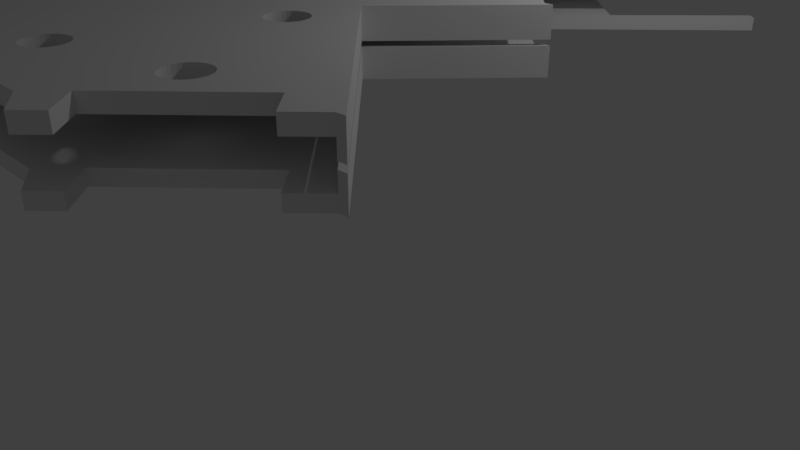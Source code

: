 # Source: final.blend  (saved by Blender 2.78.0; exported with 4.5.12 LTS)
import bpy
from mathutils import Matrix  # noqa: F401  (used for matrix-valued properties, if any)

bpy.ops.wm.read_factory_settings(use_empty=True)
scene = bpy.context.scene
scene.name = 'Scene'

# ---- collections
col_collection_1 = bpy.data.collections.new('Collection 1'); scene.collection.children.link(col_collection_1)

# ---- world
world_world = bpy.data.worlds.new('World'); scene.world = world_world
world_world.color = (0.05088, 0.05088, 0.05088)
world_world.use_sun_shadow = False
world_world.sun_shadow_jitter_overblur = 0.0
world_world.cycles.sampling_method = 'MANUAL'

# ---- cameras
cam_camera = bpy.data.cameras.new('Camera')
cam_camera.clip_end = 100.0
cam_camera.lens = 35.0
cam_camera.sensor_width = 32.0
cam_camera.sensor_height = 18.0
cam_camera.ortho_scale = 7.314
cam_camera.dof.focus_distance = 0.0
cam_camera.dof.aperture_fstop = 128.0

# ---- lights
light_lamp = bpy.data.lights.new('Lamp', 'POINT')
light_lamp.transmission_factor = 0.0
light_lamp.cutoff_distance = 30.0
light_lamp.energy = 100.0
light_lamp.shadow_buffer_clip_start = 1.001
light_lamp.shadow_soft_size = 0.1
light_lamp.shadow_maximum_resolution = 0.006
light_lamp.use_absolute_resolution = True

# ---- meshes
me_cube_001 = bpy.data.meshes.new('Cube.001')
me_cube_001.from_pydata([(3.037, -2.576, -0.5816), (-3.435, 5.438, -0.5816), (-3.063, 5.711, -0.5816), (1.069, 5.727, -0.5816), (2.528, 4.325, -0.5816), (0.5883, 2.369, -0.5816), (1.94, 0.9859, -0.5816), (0.6996, -0.4134, -0.5816), (-4.23, 4.627, -0.5816), (-4.516, 4.357, -0.5816), (-4.516, 3.736, -0.5816), (-1.931, 3.736, -0.5816), (-1.931, -1.722, -0.5816), (-4.536, -1.722, -0.5816), (-4.536, -2.522, -0.5816), (-3.136, -4.022, -0.5816), (1.164, -3.922, -0.5816), (1.514, -4.129, -0.5816), (-0.6122, 5.742, -0.5816), (-3.063, 5.317, -0.5816), (-0.6122, 5.347, -0.5816), (-4.086, 5.468, -0.5872), (-4.272, 5.278, -0.5872), (-4.346, 4.856, -0.594), (-3.665, 5.55, -0.594), (2.479, -2.57, -0.5816), (2.764, -2.854, -0.5816), (1.765, -3.285, -0.5816), (1.426, -3.623, -0.5816), (1.721, -3.918, -0.5816), (2.431, 4.419, -0.5816), (1.166, 5.633, -0.5816), (1.256, 3.194, -0.5816), (-0.008613, 4.409, -0.5816), (-4.516, 3.736, -0.7317), (-1.931, 3.736, -0.7317), (-4.516, 4.357, -0.7317), (-4.23, 4.627, -0.7317), (-3.063, 5.711, -0.7317), (-3.435, 5.438, -0.7317), (1.166, 5.633, -0.7317), (1.069, 5.727, -0.7317), (0.5884, 2.369, -0.7317), (2.528, 4.325, -0.7317), (1.94, 0.9858, -0.7317), (0.6997, -0.4134, -0.7317), (3.037, -2.576, -0.7317), (-1.931, -1.722, -0.7317), (-4.536, -1.722, -0.7317), (-4.536, -2.522, -0.7317), (-3.136, -4.022, -0.7317), (1.164, -3.922, -0.7317), (1.514, -4.129, -0.7317), (1.721, -3.918, -0.7317), (-0.6122, 5.742, -0.7317), (-0.6122, 5.347, -0.7317), (-3.063, 5.317, -0.7317), (-4.086, 5.468, -0.7373), (-4.272, 5.278, -0.7373), (-4.346, 4.856, -0.7441), (-3.665, 5.55, -0.7441), (2.764, -2.854, -0.7317), (2.479, -2.57, -0.7317), (1.765, -3.285, -0.7317), (1.426, -3.623, -0.7317), (2.431, 4.419, -0.7317), (1.256, 3.194, -0.7317), (-0.008589, 4.409, -0.7317), (-3.643, 4.913, -0.7358), (-3.643, 4.913, -0.5857), (-3.783, 5.174, -0.7364), (-3.783, 5.174, -0.5863), (-3.816, 5.171, -0.7365), (-3.816, 5.171, -0.5864), (-3.847, 5.162, -0.7365), (-3.847, 5.162, -0.5864), (-3.938, 4.942, -0.588), (-3.938, 4.942, -0.7354), (-3.923, 4.913, -0.5882), (-3.923, 4.913, -0.7352), (-3.948, 4.973, -0.5877), (-3.948, 4.973, -0.7357), (-3.902, 4.887, -0.5884), (-3.902, 4.887, -0.7351), (-3.816, 4.841, -0.588), (-3.816, 4.841, -0.735), (-3.783, 4.838, -0.5877), (-3.783, 4.838, -0.7351), (-3.847, 4.851, -0.5882), (-3.847, 4.851, -0.735), (-3.618, 5.039, -0.736), (-3.618, 5.039, -0.5859), (-3.689, 5.146, -0.7362), (-3.689, 5.146, -0.5861), (-3.615, 5.006, -0.7359), (-3.615, 5.006, -0.5858), (-3.627, 5.071, -0.736), (-3.627, 5.071, -0.5859), (-3.75, 4.841, -0.5872), (-3.75, 4.841, -0.7352), (-3.902, 5.125, -0.7365), (-3.902, 5.125, -0.5864), (-3.876, 5.146, -0.7365), (-3.876, 5.146, -0.5864), (-3.923, 5.1, -0.7365), (-3.923, 5.1, -0.5864), (-3.618, 4.973, -0.7359), (-3.618, 4.973, -0.5858), (-3.689, 4.866, -0.5862), (-3.689, 4.866, -0.7356), (-3.664, 4.887, -0.7358), (-3.664, 4.887, -0.5857), (-3.627, 4.942, -0.7359), (-3.627, 4.942, -0.5858), (-3.951, 5.006, -0.5873), (-3.951, 5.006, -0.736), (-3.876, 4.866, -0.5884), (-3.876, 4.866, -0.735), (-3.948, 5.039, -0.5868), (-3.948, 5.039, -0.7363), (-3.664, 5.125, -0.7362), (-3.664, 5.125, -0.5861), (-3.718, 4.851, -0.5867), (-3.718, 4.851, -0.7354), (-3.643, 5.1, -0.7361), (-3.643, 5.1, -0.586), (-3.938, 5.071, -0.7365), (-3.938, 5.071, -0.5864), (-3.718, 5.162, -0.7363), (-3.718, 5.162, -0.5862), (-3.75, 5.171, -0.7364), (-3.75, 5.171, -0.5863), (3.037, -2.576, 0.0), (-3.435, 5.438, 0.0), (-3.063, 5.711, 0.0), (1.069, 5.727, 0.0), (2.528, 4.325, 0.0), (0.5883, 2.369, 0.0), (1.94, 0.9859, 0.0), (0.6996, -0.4134, 0.0), (-4.23, 4.627, 0.0), (-4.516, 4.357, 0.0), (-4.516, 3.557, 0.0), (-4.056, 3.557, 0.0), (-4.056, -1.722, 0.0), (-4.536, -1.722, 0.0), (-4.536, -2.522, 0.0), (-3.136, -4.022, 0.0), (1.164, -3.922, 0.0), (1.514, -4.129, 0.0), (-0.6122, 5.742, 0.0), (-3.063, 5.317, 0.0), (-0.6122, 5.347, 0.0), (-4.516, 3.557, -0.172), (-4.056, 3.557, -0.172), (-4.516, 4.357, -0.172), (-4.23, 4.627, -0.172), (-3.435, 5.438, -0.172), (-3.063, 5.711, -0.172), (2.528, 4.325, -0.172), (1.069, 5.727, -0.172), (0.5883, 2.369, -0.172), (1.94, 0.9859, -0.172), (0.6996, -0.4134, -0.172), (3.037, -2.576, -0.172), (-4.056, -1.722, -0.172), (-4.536, -1.722, -0.172), (-4.536, -2.522, -0.172), (-3.136, -4.022, -0.172), (1.164, -3.922, -0.172), (1.514, -4.129, -0.172), (-0.6122, 5.742, -0.172), (-0.6122, 5.347, -0.172), (-3.063, 5.317, -0.172), (-4.086, 5.468, -0.005586), (-4.272, 5.278, -0.005586), (-4.086, 5.468, -0.1664), (-4.272, 5.278, -0.1664), (-4.346, 4.856, -0.1596), (-3.665, 5.55, -0.1596), (-4.346, 4.856, -0.01239), (-3.665, 5.55, -0.01239), (1.595, -2.566, 3.725e-08), (1.595, -2.566, -0.172), (1.638, -2.579, 3.725e-08), (1.638, -2.579, -0.172), (2.479, -2.57, 1.192e-07), (2.479, -2.57, -0.172), (2.764, -2.854, 0.0), (2.764, -2.854, -0.172), (1.765, -3.285, 1.192e-07), (1.674, -3.375, -0.172), (1.426, -3.623, 1.192e-07), (1.426, -3.623, -0.172), (1.678, -2.6, 3.725e-08), (1.678, -2.6, -0.172), (1.741, -2.663, 3.725e-08), (1.741, -2.663, -0.172), (1.712, -2.628, 3.725e-08), (1.712, -2.628, -0.172), (1.762, -2.702, 3.725e-08), (1.762, -2.702, -0.172), (1.775, -2.745, 3.725e-08), (1.775, -2.745, -0.172), (1.775, -2.834, 3.725e-08), (1.775, -2.834, -0.172), (1.779, -2.79, 3.725e-08), (1.779, -2.79, -0.172), (1.762, -2.877, 3.725e-08), (1.762, -2.877, -0.172), (1.741, -2.917, 3.725e-08), (1.741, -2.917, -0.172), (1.712, -2.951, 3.725e-08), (1.712, -2.951, -0.172), (1.678, -2.98, 3.725e-08), (1.678, -2.98, -0.172), (1.721, -3.918, 0.0), (1.721, -3.918, -0.172), (1.638, -3.001, 3.725e-08), (1.638, -3.001, -0.172), (1.551, -2.561, 3.725e-08), (1.551, -2.561, -0.172), (1.506, -2.566, 3.725e-08), (1.506, -2.566, -0.172), (1.424, -2.6, 3.725e-08), (1.424, -2.6, -0.172), (1.463, -2.579, 3.725e-08), (1.463, -2.579, -0.172), (1.389, -2.628, 3.725e-08), (1.389, -2.628, -0.172), (1.34, -2.702, 3.725e-08), (1.34, -2.702, -0.172), (1.327, -2.745, 3.725e-08), (1.327, -2.745, -0.172), (1.361, -2.663, 3.725e-08), (1.361, -2.663, -0.172), (1.389, -2.951, 3.725e-08), (1.389, -2.951, -0.172), (1.424, -2.98, 3.725e-08), (1.424, -2.98, -0.172), (1.34, -2.877, 3.725e-08), (1.34, -2.877, -0.172), (1.361, -2.917, 3.725e-08), (1.361, -2.917, -0.172), (1.463, -3.001, 3.725e-08), (1.463, -3.001, -0.172), (1.506, -3.014, 3.725e-08), (1.506, -3.014, -0.172), (1.595, -3.014, 3.725e-08), (1.595, -3.014, -0.172), (1.551, -3.018, 3.725e-08), (1.551, -3.018, -0.172), (0.6562, -1.417, -0.172), (0.6562, -1.417, 3.725e-08), (0.6116, -1.413, -0.172), (0.6116, -1.413, 3.725e-08), (1.322, -2.79, 3.725e-08), (1.322, -2.79, -0.172), (1.327, -2.834, 3.725e-08), (1.327, -2.834, -0.172), (0.059, -2.976, -0.172), (0.059, -2.976, 1.49e-08), (0.01615, -2.963, -0.172), (0.01615, -2.963, 1.49e-08), (0.09849, -2.997, -0.172), (0.09849, -2.997, 1.49e-08), (0.1331, -3.026, -0.172), (0.1331, -3.026, 1.49e-08), (0.1615, -3.06, -0.172), (0.1615, -3.06, 1.49e-08), (0.1956, -3.143, -0.172), (0.1956, -3.143, 1.49e-08), (0.1826, -3.1, -0.172), (0.1826, -3.1, 1.49e-08), (0.2, -3.187, -0.172), (0.2, -3.187, 1.49e-08), (0.1956, -3.232, -0.172), (0.1956, -3.232, 1.49e-08), (0.1826, -3.275, -0.172), (0.1826, -3.275, 1.49e-08), (0.1615, -3.314, -0.172), (0.1615, -3.314, 1.49e-08), (0.09849, -3.377, -0.172), (0.09849, -3.377, 1.49e-08), (0.059, -3.398, -0.172), (0.059, -3.398, 1.49e-08), (0.1331, -3.349, -0.172), (0.1331, -3.349, 1.49e-08), (-0.02841, -2.959, -0.172), (-0.02841, -2.959, 1.49e-08), (-0.07298, -2.963, -0.172), (-0.07298, -2.963, 1.49e-08), (-0.1553, -2.997, -0.172), (-0.1553, -2.997, 1.49e-08), (-0.1158, -2.976, -0.172), (-0.1158, -2.976, 1.49e-08), (-0.1899, -3.026, -0.172), (-0.1899, -3.026, 1.49e-08), (-0.2183, -3.06, -0.172), (-0.2183, -3.06, 1.49e-08), (-0.2525, -3.143, -0.172), (-0.2525, -3.143, 1.49e-08), (-0.2395, -3.1, -0.172), (-0.2395, -3.1, 1.49e-08), (-0.2395, -3.275, -0.172), (-0.2395, -3.275, 1.49e-08), (-0.2183, -3.314, -0.172), (-0.2183, -3.314, 1.49e-08), (-0.1899, -3.349, -0.172), (-0.1899, -3.349, 1.49e-08), (-0.1553, -3.377, 1.49e-08), (-0.1553, -3.377, -0.172), (-0.07298, -3.411, 1.49e-08), (-0.07298, -3.411, -0.172), (-0.1158, -3.398, 1.49e-08), (-0.1158, -3.398, -0.172), (-0.02841, -3.416, -0.172), (-0.02841, -3.416, 1.49e-08), (0.01615, -3.411, -0.172), (0.01615, -3.411, 1.49e-08), (-0.2525, -3.232, -0.172), (-0.2525, -3.232, 1.49e-08), (-0.2568, -3.187, -0.172), (-0.2568, -3.187, 1.49e-08), (-1.589, -3.176, 1.49e-08), (-1.589, -3.176, -0.172), (-1.593, -3.132, 1.49e-08), (-1.593, -3.132, -0.172), (-1.593, -3.221, 1.49e-08), (-1.59, -3.185, -0.172), (-1.593, -3.221, -0.172), (-1.606, -3.089, 1.49e-08), (-1.606, -3.089, -0.172), (-1.606, -3.264, 1.49e-08), (-1.606, -3.264, -0.172), (-1.627, -3.049, 1.49e-08), (-1.627, -3.049, -0.172), (-1.627, -3.303, 1.49e-08), (-1.627, -3.303, -0.172), (-1.656, -3.015, 1.49e-08), (-1.656, -3.015, -0.172), (-1.69, -2.986, 1.49e-08), (-1.69, -2.986, -0.172), (-1.656, -3.338, 1.49e-08), (-1.656, -3.338, -0.172), (-1.69, -3.366, 1.49e-08), (-1.69, -3.366, -0.172), (-1.73, -3.387, 1.49e-08), (-1.73, -3.387, -0.172), (-1.73, -2.965, 1.49e-08), (-1.73, -2.965, -0.172), (-1.773, -2.952, 1.49e-08), (-1.773, -2.952, -0.172), (-1.773, -3.4, 1.49e-08), (-1.773, -3.4, -0.172), (-1.862, -2.952, 1.49e-08), (-1.862, -2.952, -0.172), (-1.817, -2.948, 1.49e-08), (-1.817, -2.948, -0.172), (-1.905, -2.965, 1.49e-08), (-1.905, -2.965, -0.172), (-1.979, -3.015, 1.49e-08), (-1.979, -3.015, -0.172), (-1.944, -2.986, 1.49e-08), (-1.944, -2.986, -0.172), (-2.007, -3.049, 1.49e-08), (-2.007, -3.049, -0.172), (-2.028, -3.089, 1.49e-08), (-2.028, -3.089, -0.172), (-2.041, -3.221, 1.49e-08), (-2.041, -3.221, -0.172), (-2.028, -3.264, 1.49e-08), (-2.028, -3.264, -0.172), (-2.041, -3.132, 1.49e-08), (-2.041, -3.132, -0.172), (-2.007, -3.303, 1.49e-08), (-2.007, -3.303, -0.172), (-1.979, -3.338, 1.49e-08), (-1.979, -3.338, -0.172), (-1.944, -3.366, 1.49e-08), (-1.944, -3.366, -0.172), (-1.905, -3.387, 1.49e-08), (-1.905, -3.387, -0.172), (-1.862, -3.4, 1.49e-08), (-1.862, -3.4, -0.172), (-1.817, -3.405, 1.49e-08), (-1.817, -3.405, -0.172), (-2.046, -3.176, 1.49e-08), (-2.046, -3.176, -0.172), (-3.15, -2.889, 1.49e-08), (-3.15, -2.889, -0.172), (-3.163, -2.757, 1.49e-08), (-3.163, -2.757, -0.172), (-3.146, -2.845, 1.49e-08), (-3.146, -2.845, -0.172), (-3.15, -2.8, 1.49e-08), (-3.15, -2.8, -0.172), (-3.163, -2.932, 1.49e-08), (-3.163, -2.932, -0.172), (-3.184, -2.718, 1.49e-08), (-3.184, -2.718, -0.172), (-3.184, -2.972, 1.49e-08), (-3.184, -2.972, -0.172), (-3.213, -3.006, 1.49e-08), (-3.213, -3.006, -0.172), (-3.247, -3.035, 1.49e-08), (-3.247, -3.035, -0.172), (-3.247, -2.655, 1.49e-08), (-3.247, -2.655, -0.172), (-3.213, -2.683, 1.49e-08), (-3.213, -2.683, -0.172), (-3.287, -3.056, 1.49e-08), (-3.287, -3.056, -0.172), (-3.287, -2.634, 1.49e-08), (-3.287, -2.634, -0.172), (-3.33, -2.621, 1.49e-08), (-3.33, -2.621, -0.172), (-3.33, -3.069, 1.49e-08), (-3.33, -3.069, -0.172), (-3.374, -2.616, 1.49e-08), (-3.374, -2.616, -0.172), (-3.419, -2.621, 1.49e-08), (-3.419, -2.621, -0.172), (-3.501, -2.655, 1.49e-08), (-3.501, -2.655, -0.172), (-3.462, -2.634, 1.49e-08), (-3.462, -2.634, -0.172), (-3.585, -2.757, 1.49e-08), (-3.585, -2.757, -0.172), (-3.564, -2.718, 1.49e-08), (-3.564, -2.718, -0.172), (-3.536, -2.683, 1.49e-08), (-3.536, -2.683, -0.172), (-3.598, -2.8, 1.49e-08), (-3.598, -2.8, -0.172), (-3.598, -2.889, -0.172), (-3.598, -2.889, 1.49e-08), (-3.585, -2.932, -0.172), (-3.585, -2.932, 1.49e-08), (-3.603, -2.845, 1.49e-08), (-3.603, -2.845, -0.172), (-3.564, -2.972, -0.172), (-3.564, -2.972, 1.49e-08), (-3.462, -3.056, 1.49e-08), (-3.462, -3.056, -0.172), (-3.501, -3.035, 1.49e-08), (-3.501, -3.035, -0.172), (-3.536, -3.006, 1.49e-08), (-3.536, -3.006, -0.172), (-3.374, -3.073, 1.49e-08), (-3.374, -3.073, -0.172), (-3.419, -3.069, 1.49e-08), (-3.419, -3.069, -0.172), (0.825, 0.9974, 1.49e-08), (0.825, 0.9974, -0.172), (0.825, 1.087, 1.49e-08), (0.825, 1.087, -0.172), (0.812, 1.129, 1.49e-08), (0.812, 1.129, -0.172), (0.8294, 1.042, 1.49e-08), (0.8294, 1.042, -0.172), (0.812, 0.9546, 1.49e-08), (0.812, 0.9546, -0.172), (0.7909, 0.9151, 1.49e-08), (0.7909, 0.9151, -0.172), (0.7625, 0.8805, 1.49e-08), (0.7625, 0.8805, -0.172), (0.8177, -1.027, 3.725e-08), (0.8177, -1.027, -0.172), (0.8461, -1.062, 3.725e-08), (0.8461, -1.062, -0.172), (0.7831, -0.9986, 3.725e-08), (0.7831, -0.9986, -0.172), (0.8672, -1.101, 3.725e-08), (0.8672, -1.101, -0.172), (0.8802, -1.144, 3.725e-08), (0.8802, -1.144, -0.172), (0.8846, -1.189, 3.725e-08), (0.8846, -1.189, -0.172), (0.8802, -1.233, 3.725e-08), (0.8802, -1.233, -0.172), (0.8461, -1.315, 3.725e-08), (0.8461, -1.315, -0.172), (0.8672, -1.276, 3.725e-08), (0.8672, -1.276, -0.172), (0.8177, -1.35, -0.172), (0.8177, -1.35, 3.725e-08), (0.7831, -1.378, -0.172), (0.7831, -1.378, 3.725e-08), (0.6884, 0.8309, 1.49e-08), (0.6884, 0.8309, -0.172), (0.7279, 0.852, 1.49e-08), (0.7279, 0.852, -0.172), (0.5564, 0.8179, -0.172), (0.5564, 0.8179, -4.47e-08), (0.6456, 0.8179, -0.172), (0.6456, 0.8179, -4.47e-08), (0.601, 0.8136, -0.172), (0.601, 0.8136, -4.47e-08), (0.6116, -0.9645, -0.172), (0.6116, -0.9645, 3.725e-08), (0.6562, -0.9601, -0.172), (0.6562, -0.9601, 3.725e-08), (0.7008, -0.9645, -0.172), (0.7008, -0.9645, 3.725e-08), (0.5293, -0.9986, -0.172), (0.5293, -0.9986, 3.725e-08), (0.5688, -0.9775, -0.172), (0.5688, -0.9775, 3.725e-08), (0.7436, -0.9775, -0.172), (0.7436, -0.9775, 3.725e-08), (0.7436, -1.4, -0.172), (0.7436, -1.4, 3.725e-08), (0.5293, -1.378, -0.172), (0.5293, -1.378, 3.725e-08), (0.5688, -1.4, -0.172), (0.5688, -1.4, 3.725e-08), (0.7008, -1.413, -0.172), (0.7008, -1.413, 3.725e-08), (0.3726, 1.042, -0.172), (0.3726, 1.042, -4.47e-08), (0.377, 0.9974, -0.172), (0.3825, 0.9791, -4.47e-08), (0.377, 0.9974, -4.47e-08), (0.377, 1.087, -0.172), (0.377, 1.087, -4.47e-08), (0.4111, 0.9151, -0.172), (0.4111, 0.9151, -4.47e-08), (0.4395, 0.8805, -0.172), (0.4395, 0.8805, -4.47e-08), (0.39, 0.9546, -0.172), (0.39, 0.9546, -4.47e-08), (0.4741, 0.852, -0.172), (0.4741, 0.852, -4.47e-08), (0.5136, 0.8309, -0.172), (0.5136, 0.8309, -4.47e-08), (-0.7165, -0.3604, -0.172), (-0.7165, -0.3604, 3.725e-08), (-0.7209, -0.405, -0.172), (-0.7209, -0.405, 3.725e-08), (0.4663, -1.062, -0.172), (0.4663, -1.062, 3.725e-08), (0.4947, -1.027, -0.172), (0.4947, -1.027, 3.725e-08), (0.4322, -1.144, -0.172), (0.4322, -1.144, 3.725e-08), (0.4452, -1.101, -0.172), (0.4452, -1.101, 3.725e-08), (0.4452, -1.276, -0.172), (0.4452, -1.276, 3.725e-08), (0.4322, -1.233, -0.172), (0.4322, -1.233, 3.725e-08), (0.4278, -1.189, -0.172), (0.4278, -1.189, 3.725e-08), (0.4947, -1.35, -0.172), (0.4947, -1.35, 3.725e-08), (0.4663, -1.315, -0.172), (0.4663, -1.315, 3.725e-08), (-0.9449, -0.132, -0.172), (-0.9449, -0.132, 3.725e-08), (-0.9895, -0.1364, -0.172), (-0.9895, -0.1364, 3.725e-08), (-0.9004, -0.1364, -0.172), (-0.9004, -0.1364, 3.725e-08), (-0.8575, -0.1494, -0.172), (-0.8575, -0.1494, 3.725e-08), (-0.818, -0.1705, -0.172), (-0.818, -0.1705, 3.725e-08), (-0.7834, -0.1989, -0.172), (-0.7834, -0.1989, 3.725e-08), (-0.755, -0.2335, -0.172), (-0.755, -0.2335, 3.725e-08), (-0.7339, -0.273, -0.172), (-0.7339, -0.273, 3.725e-08), (-0.7209, -0.3158, -0.172), (-0.7209, -0.3158, 3.725e-08), (-0.7339, -0.4478, -0.172), (-0.7339, -0.4478, 3.725e-08), (-0.755, -0.4873, -0.172), (-0.755, -0.4873, 3.725e-08), (-0.818, -0.5503, -0.172), (-0.818, -0.5503, 3.725e-08), (-0.8575, -0.5714, -0.172), (-0.8575, -0.5714, 3.725e-08), (-0.7834, -0.5219, -0.172), (-0.7834, -0.5219, 3.725e-08), (-0.9004, -0.5844, -0.172), (-0.9004, -0.5844, 3.725e-08), (-0.9449, -0.5888, -0.172), (-0.9449, -0.5888, 3.725e-08), (-1.032, -0.1494, -0.172), (-1.032, -0.1494, 3.725e-08), (-0.9895, -0.5844, -0.172), (-0.9895, -0.5844, 3.725e-08), (-1.072, -0.1705, -0.172), (-1.072, -0.1705, 3.725e-08), (-1.032, -0.5714, -0.172), (-1.032, -0.5714, 3.725e-08), (-1.072, -0.5503, -0.172), (-1.072, -0.5503, 3.725e-08), (-1.106, -0.1989, -0.172), (-1.106, -0.1989, 3.725e-08), (-1.106, -0.5219, -0.172), (-1.106, -0.5219, 3.725e-08), (-1.135, -0.2335, -0.172), (-1.135, -0.2335, 3.725e-08), (-1.135, -0.4873, -0.172), (-1.135, -0.4873, 3.725e-08), (-1.156, -0.273, -0.172), (-1.156, -0.273, 3.725e-08), (-1.156, -0.4478, -0.172), (-1.156, -0.4478, 3.725e-08), (-1.169, -0.405, -0.172), (-1.169, -0.405, 3.725e-08), (-1.169, -0.3158, -0.172), (-1.169, -0.3158, 3.725e-08), (-1.173, -0.3604, -0.172), (-1.173, -0.3604, 3.725e-08), (-3.504, 0.9312, -0.172), (-3.504, 0.9312, 1.49e-08), (-3.499, -0.9236, -0.172), (-3.499, -0.9236, 1.49e-08), (-3.504, -0.879, -0.172), (-3.504, -0.879, 1.49e-08), (-3.504, -0.9681, -0.172), (-3.502, -0.9491, 1.49e-08), (-3.504, -0.9681, 1.49e-08), (-3.504, 1.02, -0.172), (-3.504, 1.02, 1.49e-08), (-3.499, 0.9757, -0.172), (-3.499, 0.9757, 1.49e-08), (-3.517, 1.063, -0.172), (-3.517, 1.063, 1.49e-08), (-3.538, 1.103, -0.172), (-3.538, 1.103, 1.49e-08), (-3.517, 0.8883, -0.172), (-3.517, 0.8883, 1.49e-08), (-3.601, 0.7858, -0.172), (-3.601, 0.7858, 1.49e-08), (-3.538, 0.8488, -0.172), (-3.538, 0.8488, 1.49e-08), (-3.566, 0.8142, -0.172), (-3.566, 0.8142, 1.49e-08), (-3.64, 0.7647, -0.172), (-3.64, 0.7647, 1.49e-08), (-3.566, -0.762, -0.172), (-3.566, -0.762, 1.49e-08), (-3.538, -0.7966, -0.172), (-3.538, -0.7966, 1.49e-08), (-3.601, -0.7336, -0.172), (-3.601, -0.7336, 1.49e-08), (-3.517, -0.8361, -0.172), (-3.517, -0.8361, 1.49e-08), (-3.517, -1.011, -0.172), (-3.517, -1.011, 1.49e-08), (-3.538, -1.05, -0.172), (-3.538, -1.05, 1.49e-08), (-3.601, -1.113, -0.172), (-3.601, -1.113, 1.49e-08), (-3.566, -1.085, -0.172), (-3.566, -1.085, 1.49e-08), (-3.815, 0.7647, -0.172), (-3.815, 0.7647, 1.49e-08), (-3.728, 0.7473, -0.172), (-3.728, 0.7473, 1.49e-08), (-3.772, 0.7517, -0.172), (-3.772, 0.7517, 1.49e-08), (-3.683, 0.7517, -0.172), (-3.683, 0.7517, 1.49e-08), (-3.728, -0.6951, -0.172), (-3.728, -0.6951, 1.49e-08), (-3.772, -0.6995, -0.172), (-3.772, -0.6995, 1.49e-08), (-3.683, -0.6995, -0.172), (-3.683, -0.6995, 1.49e-08), (-3.815, -0.7125, -0.172), (-3.815, -0.7125, 1.49e-08), (-3.64, -0.7125, -0.172), (-3.64, -0.7125, 1.49e-08), (-3.854, -0.7336, -0.172), (-3.854, -0.7336, 1.49e-08), (-3.815, -1.135, -0.172), (-3.815, -1.135, 1.49e-08), (-3.64, -1.135, -0.172), (-3.64, -1.135, 1.49e-08), (-3.772, -1.148, -0.172), (-3.772, -1.148, 1.49e-08), (-3.728, -1.152, -0.172), (-3.728, -1.152, 1.49e-08), (-3.683, -1.148, -0.172), (-3.683, -1.148, 1.49e-08), (-3.939, 1.063, -0.172), (-3.939, 1.063, 1.49e-08), (-3.918, 1.103, -0.172), (-3.918, 1.103, 1.49e-08), (-3.952, 1.02, -0.172), (-3.952, 1.02, 1.49e-08), (-3.952, 0.9312, -0.172), (-3.952, 0.9312, 1.49e-08), (-3.956, 0.9757, -0.172), (-3.956, 0.9757, 1.49e-08), (-3.939, 0.8883, -0.172), (-3.939, 0.8883, 1.49e-08), (-3.918, 0.8488, -0.172), (-3.918, 0.8488, 1.49e-08), (-3.889, 0.8142, -0.172), (-3.889, 0.8142, 1.49e-08), (-3.854, 0.7858, -0.172), (-3.854, 0.7858, 1.49e-08), (-3.889, -0.762, -0.172), (-3.889, -0.762, 1.49e-08), (-3.939, -0.8361, -0.172), (-3.939, -0.8361, 1.49e-08), (-3.918, -0.7966, -0.172), (-3.918, -0.7966, 1.49e-08), (-3.956, -0.9236, -0.172), (-3.956, -0.9236, 1.49e-08), (-3.952, -0.879, -0.172), (-3.952, -0.879, 1.49e-08), (-3.952, -0.9681, -0.172), (-3.952, -0.9681, 1.49e-08), (-3.918, -1.05, -0.172), (-3.918, -1.05, 1.49e-08), (-3.939, -1.011, -0.172), (-3.939, -1.011, 1.49e-08), (-3.854, -1.113, -0.172), (-3.854, -1.113, 1.49e-08), (-3.889, -1.085, -0.172), (-3.889, -1.085, 1.49e-08), (1.276, 4.508, 1.49e-08), (1.276, 4.508, -0.172), (1.318, 4.495, 1.49e-08), (1.318, 4.495, -0.172), (1.45, 4.508, 1.49e-08), (1.45, 4.508, -0.172), (1.407, 4.495, 1.49e-08), (1.407, 4.495, -0.172), (1.363, 4.491, 1.49e-08), (1.363, 4.491, -0.172), (0.7183, 3.368, -1.49e-08), (0.7183, 3.368, -0.172), (0.7679, 3.294, 1.49e-08), (0.7679, 3.294, -0.172), (0.7468, 3.333, 1.49e-08), (0.7468, 3.333, -0.172), (0.7809, 3.251, 1.49e-08), (0.7809, 3.251, -0.172), (0.7853, 3.206, 1.49e-08), (0.7853, 3.206, -0.172), (0.7809, 3.162, 1.49e-08), (0.7809, 3.162, -0.172), (0.7679, 3.119, 1.49e-08), (0.7679, 3.119, -0.172), (0.7468, 3.079, 1.49e-08), (0.7468, 3.079, -0.172), (0.7625, 1.203, 1.49e-08), (0.7625, 1.203, -0.172), (0.7279, 1.232, 1.49e-08), (0.7279, 1.232, -0.172), (0.7909, 1.169, 1.49e-08), (0.7909, 1.169, -0.172), (0.5568, 3.435, -1.49e-08), (0.5568, 3.435, -0.172), (0.6014, 3.43, -1.49e-08), (0.6014, 3.43, -0.172), (0.5123, 3.43, -1.49e-08), (0.5123, 3.43, -0.172), (0.6442, 3.417, -1.49e-08), (0.6442, 3.417, -0.172), (0.6837, 3.396, -1.49e-08), (0.6837, 3.396, -0.172), (0.7183, 3.045, 1.49e-08), (0.7183, 3.045, -0.172), (0.6837, 3.016, 1.49e-08), (0.6837, 3.016, -0.172), (0.6442, 2.995, -1.49e-08), (0.6442, 2.995, -0.172), (0.5568, 2.978, -1.49e-08), (0.5568, 2.978, -0.172), (0.6014, 2.982, -1.49e-08), (0.6014, 2.982, -0.172), (0.5123, 2.982, -1.49e-08), (0.5123, 2.982, -0.172), (0.5564, 1.266, -0.172), (0.5564, 1.266, -4.47e-08), (0.6456, 1.266, 1.49e-08), (0.6456, 1.266, -0.172), (0.601, 1.27, -0.172), (0.601, 1.27, -4.47e-08), (0.5136, 1.253, -0.172), (0.5136, 1.253, -4.47e-08), (0.6884, 1.253, 1.49e-08), (0.6884, 1.253, -0.172), (0.4694, 3.417, -1.49e-08), (0.4694, 3.417, -0.172), (0.3953, 3.368, -1.49e-08), (0.3953, 3.368, -0.172), (0.4299, 3.396, -1.49e-08), (0.4299, 3.396, -0.172), (0.3669, 3.333, -1.49e-08), (0.3669, 3.333, -0.172), (0.3458, 3.294, -1.49e-08), (0.3458, 3.294, -0.172), (0.3328, 3.251, -1.49e-08), (0.3328, 3.251, -0.172), (0.3328, 3.162, -1.49e-08), (0.3328, 3.162, -0.172), (0.3669, 3.079, -1.49e-08), (0.3669, 3.079, -0.172), (0.3458, 3.119, -1.49e-08), (0.3458, 3.119, -0.172), (0.3284, 3.206, -1.49e-08), (0.3284, 3.206, -0.172), (0.3953, 3.045, -1.49e-08), (0.3953, 3.045, -0.172), (0.4299, 3.016, -1.49e-08), (0.4299, 3.016, -0.172), (0.4694, 2.995, -1.49e-08), (0.4694, 2.995, -0.172), (0.4741, 1.232, -0.172), (0.4741, 1.232, -4.47e-08), (0.4395, 1.203, -0.172), (0.4395, 1.203, -4.47e-08), (0.4111, 1.169, -0.172), (0.4111, 1.169, -4.47e-08), (0.39, 1.129, -0.172), (0.39, 1.129, -4.47e-08), (-0.7386, 2.356, -0.172), (-0.7386, 2.356, -4.47e-08), (-0.743, 2.311, -0.172), (-0.743, 2.311, -4.47e-08), (-0.743, 2.401, -0.172), (-0.743, 2.401, -4.47e-08), (-0.756, 2.443, -0.172), (-0.756, 2.443, -4.47e-08), (-0.756, 2.269, -0.172), (-0.756, 2.269, -4.47e-08), (-0.7771, 2.229, -0.172), (-0.7771, 2.229, -4.47e-08), (-0.7771, 2.483, -0.172), (-0.7771, 2.483, -4.47e-08), (-0.8055, 2.518, -0.172), (-0.8055, 2.518, -4.47e-08), (-0.8055, 2.194, -0.172), (-0.8055, 2.194, -4.47e-08), (-0.8401, 2.546, -0.172), (-0.8401, 2.546, -4.47e-08), (-0.8401, 2.166, -0.172), (-0.8401, 2.166, -4.47e-08), (-0.8796, 2.567, -0.172), (-0.8796, 2.567, -4.47e-08), (-0.9224, 2.58, -0.172), (-0.9224, 2.58, -4.47e-08), (-0.8796, 2.145, -0.172), (-0.8796, 2.145, -4.47e-08), (-0.9224, 2.132, -0.172), (-0.9224, 2.132, -4.47e-08), (-0.967, 2.584, -0.172), (-0.967, 2.584, -4.47e-08), (-1.012, 2.58, -0.172), (-1.012, 2.58, -4.47e-08), (-1.054, 2.567, -0.172), (-1.071, 2.558, -4.47e-08), (-1.054, 2.567, -4.47e-08), (-1.094, 2.546, -0.172), (-1.094, 2.546, -4.47e-08), (-1.157, 2.483, -0.172), (-1.157, 2.483, -4.47e-08), (-1.129, 2.518, -0.172), (-1.129, 2.518, -4.47e-08), (-1.178, 2.443, -0.172), (-1.178, 2.443, -4.47e-08), (-1.191, 2.401, -0.172), (-1.191, 2.401, -4.47e-08), (-1.195, 2.356, -0.172), (-1.195, 2.356, -4.47e-08), (-1.178, 2.269, -0.172), (-1.178, 2.269, -4.47e-08), (-1.191, 2.311, -0.172), (-1.191, 2.311, -4.47e-08), (-1.157, 2.229, -0.172), (-1.157, 2.229, -4.47e-08), (-1.129, 2.194, -0.172), (-1.129, 2.194, -4.47e-08), (-1.094, 2.166, -0.172), (-1.094, 2.166, -4.47e-08), (-1.054, 2.145, -0.172), (-1.054, 2.145, -4.47e-08), (-0.967, 2.128, -0.172), (-0.967, 2.128, -4.47e-08), (-1.012, 2.132, -0.172), (-1.012, 2.132, -4.47e-08), (-3.224, 4.513, -0.172), (-3.224, 4.513, -1.49e-08), (-3.258, 4.485, -0.172), (-3.258, 4.485, -1.49e-08), (-3.547, 4.513, -1.49e-08), (-3.547, 4.513, -0.172), (-3.512, 4.485, -0.172), (-3.512, 4.485, -1.49e-08), (-3.298, 4.464, -0.172), (-3.298, 4.464, -1.49e-08), (-3.43, 4.451, -0.172), (-3.43, 4.451, -1.49e-08), (-3.473, 4.464, -0.172), (-3.473, 4.464, -1.49e-08), (-3.341, 4.451, -0.172), (-3.341, 4.451, -1.49e-08), (-3.385, 4.446, -0.172), (-3.385, 4.446, -1.49e-08), (-3.577, 3.003, -0.172), (-3.577, 3.003, 3.725e-08), (-3.515, 2.886, -0.172), (-3.515, 2.886, 3.725e-08), (-3.528, 2.929, -0.172), (-3.528, 2.929, 3.725e-08), (-3.549, 2.969, -0.172), (-3.549, 2.969, 3.725e-08), (-3.528, 2.754, -0.172), (-3.528, 2.754, 1.49e-08), (-3.512, 2.861, 3.725e-08), (-3.51, 2.842, -0.172), (-3.51, 2.842, 3.725e-08), (-3.515, 2.797, -0.172), (-3.515, 2.797, 3.725e-08), (-3.549, 2.715, -0.172), (-3.549, 2.715, 1.49e-08), (-3.566, 1.137, -0.172), (-3.566, 1.137, 1.49e-08), (-3.739, 3.07, -0.172), (-3.739, 3.07, 1.49e-08), (-3.783, 3.066, -0.172), (-3.783, 3.066, 1.49e-08), (-3.694, 3.066, -0.172), (-3.694, 3.066, 3.725e-08), (-3.651, 3.053, -0.172), (-3.651, 3.053, 3.725e-08), (-3.612, 3.032, -0.172), (-3.612, 3.032, 3.725e-08), (-3.612, 2.652, -0.172), (-3.612, 2.652, 1.49e-08), (-3.577, 2.68, -0.172), (-3.577, 2.68, 1.49e-08), (-3.651, 2.631, -0.172), (-3.651, 2.631, 1.49e-08), (-3.694, 2.618, -0.172), (-3.694, 2.618, 1.49e-08), (-3.739, 2.613, -0.172), (-3.739, 2.613, 1.49e-08), (-3.783, 2.618, -0.172), (-3.783, 2.618, 1.49e-08), (-3.728, 1.204, -0.172), (-3.728, 1.204, 1.49e-08), (-3.683, 1.2, -0.172), (-3.683, 1.2, 1.49e-08), (-3.772, 1.2, -0.172), (-3.772, 1.2, 1.49e-08), (-3.601, 1.166, -0.172), (-3.601, 1.166, 1.49e-08), (-3.64, 1.187, -0.172), (-3.64, 1.187, 1.49e-08), (-3.866, 3.032, -0.172), (-3.866, 3.032, 1.49e-08), (-3.826, 3.053, -0.172), (-3.826, 3.053, 1.49e-08), (-3.929, 2.969, -0.172), (-3.929, 2.969, 1.49e-08), (-3.9, 3.003, -0.172), (-3.9, 3.003, 1.49e-08), (-3.963, 2.886, -0.172), (-3.963, 2.886, 1.49e-08), (-3.95, 2.929, -0.172), (-3.95, 2.929, 1.49e-08), (-3.963, 2.797, -0.172), (-3.963, 2.797, 1.49e-08), (-3.967, 2.842, -0.172), (-3.967, 2.842, 1.49e-08), (-3.929, 2.715, -0.172), (-3.929, 2.715, 1.49e-08), (-3.95, 2.754, -0.172), (-3.95, 2.754, 1.49e-08), (-3.9, 2.68, -0.172), (-3.9, 2.68, 1.49e-08), (-3.826, 2.631, -0.172), (-3.826, 2.631, 1.49e-08), (-3.866, 2.652, -0.172), (-3.866, 2.652, 1.49e-08), (-3.815, 1.187, -0.172), (-3.815, 1.187, 1.49e-08), (-3.854, 1.166, -0.172), (-3.854, 1.166, 1.49e-08), (-3.889, 1.137, -0.172), (-3.889, 1.137, 1.49e-08), (1.591, 4.719, -0.172), (1.591, 4.719, 1.49e-08), (1.587, 4.675, -0.172), (1.587, 4.675, 1.49e-08), (1.587, 4.764, -0.172), (1.587, 4.764, 1.49e-08), (1.574, 4.806, -0.172), (1.574, 4.806, 1.49e-08), (1.574, 4.632, 1.49e-08), (1.574, 4.632, -0.172), (1.553, 4.592, 1.49e-08), (1.553, 4.592, -0.172), (1.363, 4.947, -0.172), (1.363, 4.947, 1.49e-08), (1.49, 4.529, 1.49e-08), (1.49, 4.529, -0.172), (1.276, 4.93, -0.172), (1.276, 4.93, 1.49e-08), (1.318, 4.943, -0.172), (1.318, 4.943, 1.49e-08), (1.407, 4.943, -0.172), (1.407, 4.943, 1.49e-08), (1.524, 4.881, -0.172), (1.524, 4.881, 1.49e-08), (1.49, 4.909, -0.172), (1.49, 4.909, 1.49e-08), (1.45, 4.93, -0.172), (1.45, 4.93, 1.49e-08), (1.524, 4.558, 1.49e-08), (1.524, 4.558, -0.172), (1.553, 4.846, -0.172), (1.553, 4.846, 1.49e-08), (1.236, 4.909, -0.172), (1.236, 4.909, 1.49e-08), (1.236, 4.529, 1.49e-08), (1.236, 4.529, -0.172), (1.201, 4.881, -0.172), (1.201, 4.881, 1.49e-08), (1.201, 4.558, 1.49e-08), (1.201, 4.558, -0.172), (1.173, 4.846, -0.172), (1.173, 4.846, 1.49e-08), (1.173, 4.592, 1.49e-08), (1.173, 4.592, -0.172), (1.152, 4.806, -0.172), (1.152, 4.806, 1.49e-08), (1.152, 4.632, 1.49e-08), (1.152, 4.632, -0.172), (1.139, 4.675, 1.49e-08), (1.139, 4.675, -0.172), (1.139, 4.764, 1.49e-08), (1.139, 4.764, -0.172), (1.136, 4.7, 1.49e-08), (1.134, 4.719, 1.49e-08), (1.134, 4.719, -0.172), (-0.02149, 4.889, -1.49e-08), (-0.02149, 4.889, -0.172), (-0.0561, 4.86, -1.49e-08), (-0.0561, 4.86, -0.172), (0.00692, 4.923, -1.49e-08), (0.00692, 4.923, -0.172), (-0.1384, 4.826, -1.49e-08), (-0.1384, 4.826, -0.172), (-0.09559, 4.839, -1.49e-08), (-0.09559, 4.839, -0.172), (-0.183, 4.822, -1.49e-08), (-0.183, 4.822, -0.172), (-0.2704, 4.839, -1.49e-08), (-0.2704, 4.839, -0.172), (-0.2276, 4.826, -1.49e-08), (-0.2276, 4.826, -0.172), (-0.3445, 4.889, -1.49e-08), (-0.3445, 4.889, -0.172), (-0.3099, 4.86, -1.49e-08), (-0.3099, 4.86, -0.172), (-0.3729, 4.923, -1.49e-08), (-0.3729, 4.923, -0.172), (-1.661, 4.93, -0.172), (-1.661, 4.93, -1.49e-08), (-1.683, 4.89, -0.172), (-1.683, 4.89, -1.49e-08), (-1.785, 4.806, -0.172), (-1.785, 4.806, -1.49e-08), (-1.711, 4.856, -0.172), (-1.711, 4.856, -1.49e-08), (-1.746, 4.827, -0.172), (-1.746, 4.827, -1.49e-08), (-1.872, 4.789, -0.172), (-1.872, 4.789, -1.49e-08), (-1.828, 4.793, -0.172), (-1.828, 4.793, -1.49e-08), (-1.96, 4.806, -0.172), (-1.96, 4.806, -1.49e-08), (-1.917, 4.793, -0.172), (-1.917, 4.793, -1.49e-08), (-1.999, 4.827, -0.172), (-1.999, 4.827, -1.49e-08), (-2.034, 4.856, -0.172), (-2.034, 4.856, -1.49e-08), (-2.062, 4.89, -0.172), (-2.062, 4.89, -1.49e-08), (-2.084, 4.93, -0.172), (-2.084, 4.93, -1.49e-08), (-3.161, 4.63, -0.172), (-3.161, 4.63, -1.49e-08), (-3.161, 4.719, -0.172), (-3.16, 4.711, -0.172), (-3.161, 4.719, -1.49e-08), (-3.157, 4.675, -0.172), (-3.157, 4.675, -1.49e-08), (-3.174, 4.762, -0.172), (-3.174, 4.762, -1.49e-08), (-3.473, 4.886, 1.49e-08), (-3.473, 4.886, -0.172), (-3.224, 4.836, -0.172), (-3.224, 4.836, -1.49e-08), (-3.575, 4.802, 1.49e-08), (-3.575, 4.802, -0.172), (-3.512, 4.865, 1.49e-08), (-3.512, 4.865, -0.172), (-3.547, 4.836, 1.49e-08), (-3.547, 4.836, -0.172), (-3.385, 4.903, -1.49e-08), (-3.385, 4.903, -0.172), (-3.43, 4.899, -1.49e-08), (-3.43, 4.899, -0.172), (-3.298, 4.886, -0.172), (-3.298, 4.886, -1.49e-08), (-3.195, 4.802, -0.172), (-3.195, 4.802, -1.49e-08), (-3.174, 4.587, -0.172), (-3.174, 4.587, -1.49e-08), (-3.258, 4.865, -0.172), (-3.258, 4.865, -1.49e-08), (-3.341, 4.899, -1.49e-08), (-3.341, 4.899, -0.172), (-3.195, 4.548, -0.172), (-3.195, 4.548, -1.49e-08), (-3.575, 4.548, -1.49e-08), (-3.575, 4.548, -0.172), (-3.609, 4.63, 1.49e-08), (-3.609, 4.63, -0.172), (-3.614, 4.675, 1.49e-08), (-3.614, 4.675, -0.172), (-3.596, 4.762, 1.49e-08), (-3.596, 4.762, -0.172), (-3.609, 4.719, 1.49e-08), (-3.609, 4.719, -0.172), (-3.596, 4.587, 1.49e-08), (-3.596, 4.587, -0.172), (-3.816, 4.841, -0.172), (-3.816, 4.841, 0.0), (-3.821, 4.843, -0.172), (-3.902, 4.887, -0.172), (-3.902, 4.887, 0.0), (-3.689, 4.866, -0.172), (-3.689, 4.866, 0.0), (-3.664, 4.887, -0.172), (-3.664, 4.887, 0.0), (-3.718, 4.851, -0.172), (-3.718, 4.851, 0.0), (-3.643, 4.913, -0.172), (-3.643, 4.913, 0.0), (-3.847, 4.851, -0.172), (-3.847, 4.851, 0.0), (-3.75, 4.841, -0.172), (-3.75, 4.841, 0.0), (-3.783, 4.838, -0.172), (-3.783, 4.838, 0.0), (-3.876, 4.866, -0.172), (-3.876, 4.866, 0.0), (-3.923, 4.913, -0.172), (-3.923, 4.913, 0.0), (-3.627, 4.942, -0.172), (-3.627, 4.942, 0.0), (-3.932, 4.931, -0.172), (-3.938, 4.942, -0.0006207), (-3.932, 4.931, 0.0), (-3.938, 4.942, -0.1714), (0.02803, 4.963, -1.49e-08), (0.02803, 4.963, -0.172), (0.04542, 5.05, -1.49e-08), (0.04542, 5.05, -0.172), (0.04103, 5.006, -1.49e-08), (0.04103, 5.006, -0.172), (-0.394, 4.963, -1.49e-08), (-0.394, 4.963, -0.172), (-0.407, 5.006, -1.49e-08), (-0.407, 5.006, -0.172), (-0.4096, 5.031, -1.49e-08), (-0.4114, 5.05, -1.49e-08), (-0.4114, 5.05, -0.172), (-1.648, 4.973, -0.172), (-1.648, 4.973, -1.49e-08), (-1.644, 5.017, -0.172), (-1.644, 5.017, -1.49e-08), (-1.648, 5.062, -0.172), (-1.648, 5.062, -1.49e-08), (-2.097, 4.973, -0.172), (-2.097, 4.973, -1.49e-08), (-2.101, 5.017, -0.172), (-2.101, 5.017, -1.49e-08), (-2.097, 5.062, -0.172), (-2.097, 5.062, -1.49e-08), (-3.618, 5.039, -0.172), (-3.618, 5.039, 0.0), (-3.615, 5.006, -0.172), (-3.615, 5.006, 0.0), (-3.618, 4.973, -0.172), (-3.618, 4.973, 0.0), (-3.948, 4.973, -0.002096), (-3.948, 4.973, -0.1699), (-3.951, 5.006, -0.003386), (-3.951, 5.006, -0.1686), (-3.948, 5.039, -0.00444), (-3.948, 5.039, -0.1676), (0.02803, 5.138, -1.49e-08), (0.02803, 5.138, -0.172), (0.04103, 5.095, -1.49e-08), (0.04103, 5.095, -0.172), (-0.407, 5.095, -1.49e-08), (-0.407, 5.095, -0.172), (-0.394, 5.138, 1.49e-08), (-0.394, 5.138, -0.172), (-1.661, 5.105, -0.172), (-1.661, 5.105, -1.49e-08), (-2.062, 5.144, -0.172), (-2.062, 5.144, -1.49e-08), (-2.084, 5.105, -0.172), (-2.084, 5.105, -1.49e-08), (-1.683, 5.144, -0.172), (-1.683, 5.144, -1.49e-08), (-3.627, 5.071, -0.172), (-3.627, 5.071, 0.0), (-3.664, 5.125, -0.172), (-3.664, 5.125, 0.0), (-3.643, 5.1, -0.172), (-3.643, 5.1, 0.0), (-3.876, 5.146, -0.005658), (-3.876, 5.146, -0.1664), (-3.689, 5.146, -0.172), (-3.689, 5.146, 0.0), (-3.902, 5.125, -0.005839), (-3.902, 5.125, -0.1662), (-3.923, 5.1, -0.005691), (-3.923, 5.1, -0.1663), (-3.938, 5.071, -0.005218), (-3.938, 5.071, -0.1668), (-0.02149, 5.212, -1.49e-08), (-0.02149, 5.212, -0.172), (0.00692, 5.177, -1.49e-08), (0.00692, 5.177, -0.172), (-0.3445, 5.212, 1.49e-08), (-0.3445, 5.212, -0.172), (-0.3729, 5.177, 1.49e-08), (-0.3729, 5.177, -0.172), (-1.711, 5.179, -0.172), (-1.711, 5.179, -1.49e-08), (-1.746, 5.207, -0.172), (-1.746, 5.207, -1.49e-08), (-1.999, 5.207, -0.172), (-1.999, 5.207, -1.49e-08), (-1.785, 5.228, -0.172), (-1.785, 5.228, -1.49e-08), (-2.034, 5.179, -0.172), (-2.034, 5.179, -1.49e-08), (-3.718, 5.162, -0.0004637), (-3.71, 5.157, 0.0), (-3.718, 5.162, -0.1716), (-3.75, 5.171, -0.001955), (-3.75, 5.171, -0.1701), (-3.71, 5.157, -0.172), (-3.816, 5.171, -0.004346), (-3.816, 5.171, -0.1677), (-3.783, 5.174, -0.003266), (-3.783, 5.174, -0.1688), (-3.847, 5.162, -0.005153), (-3.847, 5.162, -0.1669), (-0.0561, 5.24, -1.49e-08), (-0.0561, 5.24, -0.172), (-0.09559, 5.261, 1.49e-08), (-0.09559, 5.261, -0.172), (-0.1384, 5.274, 1.49e-08), (-0.1384, 5.274, -0.172), (-0.183, 5.279, 1.49e-08), (-0.183, 5.279, -0.172), (-0.2704, 5.261, 1.49e-08), (-0.2704, 5.261, -0.172), (-0.2276, 5.274, 1.49e-08), (-0.2276, 5.274, -0.172), (-0.3099, 5.24, 1.49e-08), (-0.3099, 5.24, -0.172), (-1.828, 5.241, -0.172), (-1.828, 5.241, -1.49e-08), (-1.917, 5.241, -0.172), (-1.917, 5.241, -1.49e-08), (-1.872, 5.246, -0.172), (-1.872, 5.246, -1.49e-08), (-1.96, 5.228, -0.172), (-1.96, 5.228, -1.49e-08), (0.7995, -0.4085, 0.0), (2.04, 0.9908, 0.0), (3.137, -2.571, 0.0), (0.7995, -0.4085, -0.172), (2.04, 0.9908, -0.172), (3.137, -2.571, -0.172), (0.7995, -0.4085, -0.5816), (2.04, 0.9908, -0.5816), (3.137, -2.571, -0.5816), (0.7995, -0.4085, -0.7317), (2.04, 0.9908, -0.7317), (3.137, -2.571, -0.7317), (0.6996, -0.4134, -0.4052), (1.94, 0.9859, -0.4052), (3.037, -2.576, -0.4052), (0.7995, -0.4085, -0.4051), (2.04, 0.9908, -0.4051), (3.137, -2.571, -0.4051), (0.6996, -0.4134, -0.3443), (1.94, 0.9859, -0.3443), (3.037, -2.576, -0.3443), (0.7995, -0.4085, -0.3443), (2.04, 0.9908, -0.3443), (3.137, -2.571, -0.3443), (-3.816, 5.171, -0.3847), (-3.948, 4.973, -0.3847), (-3.75, 4.841, -0.3847), (-3.847, 5.162, -0.3847), (-3.876, 5.146, -0.3847), (-3.902, 5.125, -0.3847), (-3.923, 5.1, -0.3847), (-3.938, 5.071, -0.3847), (-3.948, 5.039, -0.3847), (-3.951, 5.006, -0.3847), (-3.876, 4.866, -0.3476), (-3.948, 5.039, -0.3476), (-3.951, 5.006, -0.3476), (-3.948, 4.973, -0.3476), (-3.938, 4.942, -0.3476), (-3.935, 4.935, -0.3476), (-3.923, 4.913, -0.3476), (-3.923, 4.913, -0.3847), (-3.902, 4.887, -0.3847), (-3.876, 4.866, -0.3847), (-3.938, 4.942, -0.3847), (-3.935, 4.936, -0.3847), (-3.902, 4.887, -0.3476), (-3.847, 4.851, -0.3847), (-3.816, 4.841, -0.3847), (-3.783, 4.838, -0.3847), (-3.818, 4.842, -0.3847), (-3.847, 5.162, -0.3476), (-3.816, 5.171, -0.3476), (-3.783, 5.174, -0.3476), (-3.75, 5.171, -0.3476), (-3.876, 5.146, -0.3476), (-3.902, 5.125, -0.3476), (-3.923, 5.1, -0.3476), (-3.938, 5.071, -0.3476), (-3.75, 4.841, -0.3476), (-3.816, 4.841, -0.3476), (-3.783, 4.838, -0.3476), (-3.689, 4.866, -0.3847), (-3.627, 4.942, -0.3476), (-3.718, 5.162, -0.3476), (-3.714, 5.159, -0.3476), (-3.847, 4.851, -0.3476), (-3.664, 4.887, -0.3476), (-3.618, 5.039, -0.3847), (-3.664, 5.125, -0.3476), (-3.689, 5.146, -0.3476), (-3.643, 5.1, -0.3476), (-3.618, 5.039, -0.3476), (-3.627, 5.071, -0.3476), (-3.615, 5.006, -0.3476), (-3.618, 4.973, -0.3476), (-3.643, 4.913, -0.3476), (-3.689, 4.866, -0.3476), (-3.718, 4.851, -0.3476), (-3.819, 4.842, -0.3476), (-3.664, 5.125, -0.3847), (-3.689, 5.146, -0.3847), (-3.643, 5.1, -0.3847), (-3.627, 5.071, -0.3847), (-3.783, 5.174, -0.3847), (-3.75, 5.171, -0.3847), (-3.718, 5.162, -0.3847), (-3.714, 5.159, -0.3847), (-3.615, 5.006, -0.3847), (-3.618, 4.973, -0.3847), (-3.664, 4.887, -0.3847), (-3.627, 4.942, -0.3847), (-3.643, 4.913, -0.3847), (-3.718, 4.851, -0.3847)], [], [(10, 11, 12, 13, 14, 15, 16, 17, 29, 28, 27, 25, 26, 0, 7, 6, 5, 4, 30, 32, 33, 95, 107, 113, 69, 111, 108, 122, 98, 86, 84, 88, 116, 82, 78, 76, 80, 114, 22, 23, 8, 9), (34, 36, 37, 59, 58, 115, 81, 77, 79, 83, 117, 89, 85, 87, 99, 123, 109, 110, 68, 112, 106, 94, 67, 66, 65, 43, 42, 44, 45, 46, 61, 62, 63, 64, 53, 52, 51, 50, 49, 48, 47, 35), (44, 6, 1300, 1303), (22, 58, 59, 23), (0, 46, 1304, 1301), (24, 60, 57, 21), (11, 35, 47, 12), (23, 59, 37, 8), (12, 47, 48, 13), (1, 39, 60, 24), (13, 48, 49, 14), (25, 62, 61, 26), (14, 49, 50, 15), (27, 63, 62, 25), (15, 50, 51, 16), (10, 34, 35, 11), (28, 64, 63, 27), (16, 51, 52, 17), (9, 36, 34, 10), (29, 53, 64, 28), (17, 52, 53, 29), (8, 37, 36, 9), (26, 61, 46, 0), (3, 41, 54, 18), (2, 38, 39, 1), (4, 43, 65, 30), (20, 55, 56, 19), (31, 40, 41, 3), (32, 66, 67, 33), (19, 56, 38, 2), (5, 42, 43, 4), (30, 65, 66, 32), (18, 54, 55, 20), (6, 44, 42, 5), (33, 67, 40, 31), (21, 57, 58, 22), (22, 114, 118, 127, 105, 101, 103, 75, 73, 71, 131, 129, 93, 121, 125, 97, 91, 95, 33, 31, 3, 18, 20, 19, 2, 1, 24, 21), (67, 94, 90, 96, 124, 120, 92, 128, 130, 70, 72, 74, 102, 100, 104, 126, 119, 115, 58, 57, 60, 39, 38, 56, 55, 54, 41, 40), (142, 143, 976, 970, 972, 966, 968, 962, 964, 932, 930, 934, 936, 938, 911, 917, 915, 913, 920, 811, 803, 801, 799, 795, 797, 793, 765, 761, 763, 767, 769, 739, 743, 741, 745, 747, 136, 994, 996, 1001, 1003, 1021, 1007, 733, 735, 737, 731, 729, 1027, 1031, 1035, 1039, 1041, 1045, 1102, 1097, 1124, 1130, 893, 895, 901, 907, 909, 903, 905, 899, 896, 1131, 1141, 1133, 1135, 1144, 1157, 1163, 1147, 1165, 1170, 140, 141), (153, 155, 156, 1168, 1164, 1146, 1162, 1156, 1145, 1136, 1134, 1142, 1132, 897, 898, 904, 902, 908, 906, 900, 894, 892, 1129, 1123, 1096, 1101, 1099, 1047, 1042, 1040, 1036, 1032, 1028, 730, 732, 738, 736, 734, 1008, 1022, 1004, 1002, 995, 993, 159, 748, 746, 742, 744, 740, 770, 768, 764, 762, 766, 794, 798, 796, 800, 802, 804, 812, 154), (145, 144, 165, 166), (133, 134, 158, 157), (134, 151, 173, 158), (146, 145, 166, 167), (135, 136, 159, 160), (152, 150, 171, 172), (147, 146, 167, 168), (136, 137, 161, 159), (148, 147, 168, 169), (137, 138, 162, 161), (143, 142, 153, 154), (149, 148, 169, 170), (1297, 1296, 1314, 1315), (142, 141, 155, 153), (132, 188, 189, 164), (138, 139, 1293, 1294), (141, 140, 156, 155), (150, 135, 160, 171), (144, 143, 154, 165), (179, 178, 177, 176), (151, 152, 172, 173), (175, 174, 176, 177), (178, 180, 175, 177), (180, 181, 174, 175), (181, 179, 176, 174), (133, 157, 179, 181), (140, 1170, 1169, 1203, 1205, 1207, 1239, 1237, 1235, 1231, 1269, 1265, 1267, 1262, 1259, 1260, 133, 181, 180), (156, 140, 180, 178), (157, 1264, 1261, 1263, 1268, 1266, 1270, 1232, 1236, 1238, 1240, 1208, 1206, 1204, 1171, 1168, 156, 178, 179), (839, 840, 842, 841), (290, 291, 295, 294), (1184, 1183, 1182, 1180, 1181), (322, 323, 321, 320), (663, 664, 668, 667), (971, 972, 970, 969), (910, 911, 938, 937), (727, 728, 726, 725), (738, 737, 735, 736), (1094, 1095, 1093, 1092), (975, 976, 974, 973), (923, 924, 922, 921), (904, 905, 903, 902), (580, 581, 585, 584), (1249, 1250, 1252, 1251), (989, 990, 992, 991), (564, 565, 563, 562), (517, 518, 512, 511), (606, 607, 603, 602), (1017, 1018, 1020, 1019), (199, 198, 194, 195), (594, 595, 601, 600), (991, 992, 694, 693), (874, 875, 879, 878), (1049, 1048, 1052, 1053), (691, 692, 696, 695), (947, 948, 946, 945), (330, 328, 324, 325, 329), (270, 271, 273, 272), (1028, 1027, 729, 730), (861, 863, 862, 865, 864), (1119, 1120, 1127, 1128), (780, 779, 775, 776), (1128, 1127, 1115, 1116), (456, 455, 457, 458), (705, 706, 708, 707), (1276, 1275, 1277, 1278), (631, 632, 634, 633), (276, 277, 275, 274), (647, 648, 646, 645), (949, 950, 948, 947), (1244, 1243, 1241, 1242), (495, 496, 489, 490), (1191, 1192, 1095, 1094), (675, 676, 680, 679), (298, 299, 303, 302), (997, 998, 1000, 999), (1096, 1097, 1102, 1101), (482, 481, 483, 484), (584, 585, 579, 578), (325, 324, 326, 327), (829, 830, 828, 827), (685, 686, 688, 687), (810, 809, 807, 808), (906, 907, 901, 900), (332, 331, 335, 336), (1033, 1034, 1038, 1037), (649, 650, 678, 677), (374, 373, 387, 388), (462, 461, 453, 454), (782, 781, 777, 778), (1082, 1083, 1075, 1074), (823, 824, 826, 825), (888, 889, 856, 855), (725, 726, 682, 681), (1042, 1041, 1039, 1040), (334, 333, 328, 330), (764, 763, 761, 762), (233, 232, 256, 257), (311, 310, 314, 315), (1029, 1030, 1034, 1033), (1272, 1271, 1273, 1274), (478, 477, 475, 476), (1242, 1241, 1271, 1272), (229, 228, 234, 235), (598, 599, 597, 596), (430, 429, 427, 428), (825, 826, 525, 524), (806, 805, 809, 810), (987, 988, 990, 989), (327, 326, 331, 332), (732, 731, 737, 738), (1284, 1283, 1245, 1246), (977, 978, 982, 981), (876, 877, 881, 880), (1246, 1245, 1247, 1248), (604, 605, 609, 608), (448, 447, 445, 446), (272, 273, 269, 268), (1136, 1135, 1133, 1134), (937, 938, 936, 935), (902, 903, 909, 908), (827, 828, 832, 831), (1278, 1277, 1281, 1282), (376, 375, 377, 378), (1004, 1003, 1001, 1002), (1121, 1122, 1108, 1107), (414, 413, 415, 416), (497, 498, 496, 495), (237, 236, 238, 239), (227, 226, 224, 225), (800, 799, 801, 802), (653, 654, 626, 624), (260, 261, 263, 262), (546, 547, 545, 544), (586, 587, 583, 582), (1092, 1093, 1091, 1090), (432, 431, 429, 430), (711, 712, 718, 717), (1116, 1115, 1117, 1118), (404, 403, 401, 402), (671, 672, 676, 675), (1221, 1222, 1196, 1195), (933, 934, 930, 929), (624, 626, 625, 621, 620), (808, 807, 813, 814), (689, 690, 684, 683), (239, 238, 244, 245), (762, 761, 765, 766), (1181, 1180, 1178, 1179), (868, 869, 867, 866), (707, 708, 662, 661), (507, 508, 506, 505), (1051, 1050, 1048, 1049), (572, 573, 571, 570), (645, 646, 650, 649), (770, 769, 767, 768), (659, 660, 656, 655), (424, 423, 431, 432), (783, 784, 790, 789), (1015, 1016, 1018, 1017), (532, 533, 535, 534), (754, 753, 751, 752), (1009, 1010, 1026, 1025), (693, 694, 692, 691), (215, 214, 212, 213), (380, 379, 381, 382), (294, 295, 293, 292), (231, 230, 232, 233), (578, 579, 577, 576), (679, 680, 710, 709), (493, 494, 498, 497), (969, 970, 976, 975), (719, 720, 724, 723), (485, 486, 481, 482), (534, 535, 494, 493), (851, 852, 858, 857), (1044, 1043, 1046, 1047), (528, 529, 533, 532), (845, 846, 850, 849), (963, 964, 962, 961), (683, 684, 658, 657), (318, 319, 285, 284), (195, 194, 184, 185), (1025, 1026, 1030, 1029), (1123, 1124, 1097, 1096), (921, 922, 920, 913, 912), (280, 281, 279, 278), (709, 710, 714, 713), (251, 250, 248, 249), (637, 638, 642, 641), (440, 439, 436, 435), (590, 591, 595, 594), (487, 488, 486, 485), (245, 244, 246, 247), (540, 541, 547, 546), (1185, 1186, 1188, 1187), (973, 974, 980, 979), (821, 822, 824, 823), (1282, 1281, 1279, 1280), (217, 216, 149, 170), (503, 504, 502, 501), (521, 523, 522, 531, 530), (687, 688, 690, 689), (348, 347, 345, 346), (884, 885, 887, 886), (1080, 1081, 1083, 1082), (286, 287, 281, 280), (556, 557, 555, 554), (552, 553, 551, 550), (1059, 1058, 1054, 1055), (943, 944, 940, 939), (454, 453, 459, 460), (490, 489, 491, 492), (484, 483, 479, 480), (382, 381, 383, 384), (213, 212, 210, 211), (695, 696, 700, 699), (703, 704, 706, 705), (849, 850, 852, 851), (356, 355, 359, 360), (1047, 1046, 1045, 1041, 1042), (697, 698, 702, 701), (420, 419, 421, 422), (1177, 1176, 1174, 1175), (1132, 1131, 896, 897), (772, 771, 753, 754), (266, 267, 265, 264), (1219, 1220, 1222, 1221), (536, 537, 575, 574), (446, 445, 443, 444), (249, 248, 218, 219), (993, 994, 998, 997), (1210, 1209, 1243, 1244), (509, 510, 504, 503), (264, 265, 261, 260), (635, 636, 619, 618), (428, 427, 433, 434), (859, 860, 863, 861), (717, 718, 716, 715), (452, 451, 449, 450), (511, 512, 488, 487), (1069, 1068, 1064, 1065), (435, 436, 438, 437), (855, 856, 854, 853), (392, 391, 399, 400), (812, 811, 805, 806), (957, 958, 960, 959), (723, 724, 722, 721), (1008, 1007, 1021, 1022), (342, 341, 349, 350), (492, 491, 465, 466), (935, 936, 934, 933), (368, 367, 373, 374), (544, 545, 553, 552), (570, 571, 569, 568), (1289, 1290, 1288, 1287), (979, 980, 978, 977), (641, 642, 640, 639), (1090, 1091, 1089, 1088), (898, 899, 905, 904), (912, 913, 915, 914), (639, 640, 636, 635), (1098, 1100, 1104, 1103), (1032, 1031, 1027, 1028), (713, 714, 712, 711), (1002, 1001, 996, 995), (981, 982, 986, 985), (1173, 1172, 1176, 1177), (1156, 1145, 1143, 1144, 1157), (1118, 1117, 1105, 1106), (211, 210, 208, 209), (388, 387, 369, 370), (316, 317, 319, 318), (538, 539, 537, 536), (1106, 1105, 1111, 1112), (406, 405, 403, 404), (422, 421, 425, 426), (925, 926, 919, 918), (1248, 1247, 1215, 1216), (340, 339, 341, 342), (608, 609, 615, 614), (278, 279, 277, 276), (596, 597, 593, 592), (657, 658, 660, 659), (816, 815, 817, 818), (426, 425, 423, 424), (776, 775, 773, 774), (866, 867, 871, 870), (1005, 1006, 1012, 1011), (1110, 1109, 1137, 1138), (205, 204, 206, 207), (474, 473, 469, 470), (1291, 1292, 1254, 1253), (515, 516, 255, 254), (302, 303, 301, 300), (372, 371, 375, 376), (562, 563, 559, 558), (1011, 1012, 1010, 1009), (758, 757, 791, 792), (835, 836, 830, 829), (513, 514, 516, 515), (841, 842, 846, 845), (818, 817, 781, 782), (466, 465, 463, 464), (736, 735, 733, 734), (499, 500, 508, 507), (185, 184, 182, 183), (254, 255, 253, 252), (1253, 1254, 1258, 1257), (927, 928, 958, 957), (721, 722, 728, 727), (336, 335, 339, 340), (673, 674, 670, 669), (201, 200, 196, 197), (665, 666, 664, 663), (296, 297, 299, 298), (929, 930, 932, 931), (410, 409, 407, 408), (882, 883, 885, 884), (760, 759, 755, 756), (352, 351, 357, 358), (880, 881, 883, 882), (959, 960, 954, 953), (699, 700, 698, 697), (235, 234, 230, 231), (819, 820, 822, 821), (941, 942, 926, 925), (967, 968, 966, 965), (837, 838, 836, 835), (620, 621, 623, 622), (274, 275, 271, 270), (1125, 1126, 1120, 1119), (897, 896, 899, 898), (945, 946, 944, 943), (1280, 1279, 1283, 1284), (476, 475, 473, 474), (931, 932, 964, 963), (1040, 1039, 1035, 1036), (669, 670, 672, 671), (999, 1000, 1024, 1023), (1101, 1102, 1100, 1098, 1099), (362, 361, 365, 366), (1037, 1038, 1043, 1044), (746, 745, 741, 742), (501, 502, 500, 499), (614, 615, 617, 616), (252, 253, 518, 517), (384, 383, 385, 386), (186, 187, 189, 188), (592, 593, 589, 588), (804, 803, 811, 812), (241, 240, 242, 243), (872, 873, 875, 874), (961, 962, 968, 967), (416, 415, 419, 420), (1070, 1071, 1186, 1185), (1107, 1108, 1126, 1125), (1187, 1188, 1190, 1189), (1088, 1089, 1085, 1084), (701, 702, 704, 703), (588, 589, 587, 586), (786, 785, 788, 787), (1057, 1056, 1050, 1051), (864, 865, 869, 868), (480, 479, 477, 478), (530, 531, 527, 526), (794, 793, 797, 798), (300, 301, 323, 322), (390, 389, 393, 394), (894, 895, 893, 892), (1086, 1087, 1081, 1080), (284, 285, 283, 282), (1138, 1137, 1139, 1140), (412, 411, 405, 406), (1251, 1252, 1256, 1255), (574, 575, 573, 572), (1063, 1062, 1058, 1059), (914, 915, 917, 916), (1255, 1256, 1286, 1285), (1061, 1060, 1062, 1063), (953, 954, 952, 951), (768, 767, 763, 764), (600, 601, 605, 604), (441, 442, 447, 448), (187, 186, 190, 192, 193, 191), (243, 242, 236, 237), (886, 887, 891, 890), (247, 246, 250, 251), (526, 527, 529, 528), (378, 377, 379, 380), (519, 520, 523, 521), (802, 801, 803, 804), (1055, 1054, 1056, 1057), (1114, 1113, 1109, 1110), (568, 569, 567, 566), (550, 551, 549, 548), (633, 634, 928, 927), (985, 986, 984, 983), (505, 506, 543, 542), (1175, 1174, 1211, 1212), (470, 469, 467, 468), (203, 202, 200, 201), (408, 407, 413, 414), (386, 385, 353, 354), (1285, 1286, 1290, 1289), (1134, 1133, 1141, 1142), (354, 353, 347, 348), (677, 678, 674, 673), (1217, 1218, 1224, 1223), (1013, 1014, 1006, 1005), (358, 357, 355, 356), (833, 834, 840, 839), (1257, 1258, 1220, 1219), (219, 218, 214, 215), (221, 220, 222, 223), (787, 788, 784, 783), (398, 397, 389, 390), (1193, 1194, 1192, 1191), (742, 741, 743, 744), (1129, 1130, 1124, 1123), (1022, 1021, 1003, 1004), (1142, 1141, 1131, 1132), (629, 630, 628, 627), (1065, 1064, 1066, 1067), (730, 729, 731, 732), (774, 773, 771, 772), (1214, 1213, 1183, 1184), (1084, 1085, 1087, 1086), (225, 224, 228, 229), (223, 222, 226, 227), (1072, 1073, 1071, 1070), (344, 343, 337, 338), (315, 314, 312, 313), (460, 459, 455, 456), (612, 613, 611, 610), (1074, 1075, 1079, 1078), (418, 417, 411, 412), (364, 363, 361, 362), (847, 848, 844, 843), (360, 359, 363, 364), (789, 790, 820, 819), (715, 716, 720, 719), (908, 909, 907, 906), (313, 312, 317, 316), (1076, 1077, 1073, 1072), (370, 369, 371, 372), (434, 433, 439, 440), (744, 743, 739, 740), (197, 196, 198, 199), (1171, 1169, 1170, 1165, 1164, 1168), (582, 583, 581, 580), (437, 438, 442, 441), (792, 791, 785, 786), (750, 749, 747, 748), (916, 917, 911, 910), (622, 623, 652, 651), (616, 617, 613, 612), (268, 269, 267, 266), (939, 940, 942, 941), (308, 309, 310, 311), (183, 182, 220, 221), (262, 263, 289, 288), (154, 812, 806, 810, 808, 814, 816, 818, 782, 778, 780, 776, 774, 772, 754, 752, 750, 748, 159, 161, 827, 831, 833, 839, 841, 845, 849, 851, 857, 859, 861, 864, 868, 866, 870, 872, 874), (874, 921, 912, 914, 916, 910, 937, 935, 933, 929, 931, 963, 961, 967, 965, 971, 969, 975, 154), (154, 699, 697, 701, 703, 705, 707, 661, 665, 663, 667, 643, 637, 641, 639, 635, 618, 629, 627, 519, 521, 530, 526, 528, 532, 534, 493, 497, 495, 490, 492, 466, 464, 462, 454, 460, 162, 163, 536, 574, 572, 570, 568, 566, 564, 562, 558, 560, 590, 594, 600, 604, 608, 614, 616, 620, 622, 651, 647, 645, 649, 677, 673, 669, 671, 675, 679, 709, 713, 711, 717, 715, 165), (165, 715, 719, 723, 721, 727, 725, 681, 685, 687, 689, 683, 657, 659, 655, 653, 624, 620, 616), (616, 612, 610, 606, 602, 598, 596, 592, 588, 586, 582, 580, 584, 578, 576, 538, 536, 163, 164, 478, 476, 474, 470, 468, 472, 509, 503, 501, 499, 507, 505, 542, 540, 546, 544, 552, 165), (165, 552, 550, 548, 556, 554, 513, 515, 254, 252, 517, 511, 487, 485, 482, 484, 480, 478, 164, 189, 187, 207, 203, 201, 197, 199, 195, 185, 183, 221, 223, 227, 225, 229, 235, 231, 233, 257, 396, 392, 400, 410, 408, 414, 416, 420, 422, 426, 424, 432, 430, 428, 434, 440, 167, 166), (167, 440, 435, 437, 441, 448, 446, 444, 452, 450, 418, 412, 406, 404, 402, 398, 390, 394, 396, 257, 259, 241, 243, 237, 239, 245, 247, 251, 249, 219, 215, 213, 211, 209, 205, 207, 187, 191, 274, 270, 272, 268, 266, 264, 260, 262, 288, 290, 294, 292, 296, 298, 302, 300, 322, 329, 325, 327, 332, 336, 340, 342, 350, 352, 358, 356, 360, 364, 362, 366, 368, 374, 388, 168), (168, 388, 370, 372, 376, 378, 380, 382, 384, 386, 354, 348, 346, 344, 338, 334, 330, 329, 322, 320, 304, 306, 308, 311, 315, 313, 316, 318, 284, 282, 286, 280, 278, 276, 274, 191, 193, 217, 170, 169), (162, 460, 456, 458, 760, 756, 758, 792, 786, 787, 783, 789, 819, 821, 823, 825, 524, 519, 627, 631, 633, 927, 957, 959, 953, 951, 955, 987, 989, 991, 693, 691, 695, 699, 154, 975, 973, 979, 977, 981, 985, 983, 949, 947, 945, 943, 939, 941, 925, 918, 923, 921, 874, 878, 876, 880, 882, 884, 886, 890, 888, 855, 853, 847, 843, 837, 835, 829, 827, 161), (159, 993, 997, 999, 1023, 1015, 1017, 1019, 1013, 1005, 1011, 1009, 1025, 1029, 1033, 1037, 1044, 1047, 1099, 1098, 1103, 1121, 1107, 1125, 1119, 1128, 1116, 1118, 1106, 1112, 1114, 1110, 1138, 1140, 1136, 1145, 1143, 1160, 1158, 1152, 1148, 1150, 1154, 1166, 1201, 1199, 1193, 1191, 1094, 1092, 1090, 1088, 1084, 1086, 1080, 1082, 1074, 1078, 1076, 1072, 1070, 1185, 1187, 1184, 1181, 1179, 1069, 1065, 1067, 1061, 1063, 1059, 1055, 1057, 1051, 1049, 1053, 1173, 1177, 1175, 160), (160, 1175, 1212, 1210, 1244, 1242, 1272, 1274, 1276, 1278, 1282, 1280, 1284, 1246, 1248, 1216, 1214, 1184, 1187, 1189, 1217, 1223, 1249, 1251, 1255, 1285, 1289, 1287, 1291, 1253, 1257, 1219, 1221, 1195, 1193, 1199, 1197, 1225, 1229, 1227, 1233, 1264, 157, 158, 173, 172, 171), (394, 393, 395, 396), (870, 871, 873, 872), (338, 337, 333, 334), (965, 966, 972, 971), (627, 628, 632, 631), (576, 577, 539, 538), (955, 956, 988, 987), (1274, 1273, 1275, 1276), (1179, 1178, 1068, 1069), (542, 543, 541, 540), (288, 289, 291, 290), (995, 996, 994, 993), (346, 345, 343, 344), (843, 844, 838, 837), (1019, 1020, 1014, 1013), (1140, 1139, 1135, 1136), (304, 305, 307, 306), (1287, 1288, 1292, 1291), (756, 755, 757, 758), (472, 471, 510, 509), (610, 611, 607, 606), (796, 795, 799, 800), (566, 567, 565, 564), (292, 293, 297, 296), (396, 395, 391, 392), (1103, 1104, 1122, 1121), (643, 644, 638, 637), (554, 555, 514, 513), (444, 443, 451, 452), (878, 879, 877, 876), (306, 307, 309, 308), (778, 777, 779, 780), (766, 765, 793, 794), (892, 893, 1130, 1129), (983, 984, 950, 949), (560, 561, 591, 590), (831, 832, 834, 833), (740, 739, 769, 770), (1260, 1234, 1228, 1230, 1226, 1198, 1200, 1194, 1196, 1222, 1220, 1258, 1254, 1292, 1288, 1290, 1286, 1256, 1252, 1250, 1224, 1218, 1190, 1188, 1182, 1183, 1213, 1215, 1247, 1245, 1283, 1279, 1281, 1277, 1275, 1273, 1271, 1241, 1243, 1209, 1211, 1174, 135, 150, 152, 151, 134, 133), (135, 1174, 1176, 1172, 1052, 1048, 1050, 1056, 1054, 1058, 1062, 1060, 1066, 1064, 1068, 1178, 1180, 1182, 1188, 1186, 1071, 1073, 1077, 1079, 1075, 1083, 1081, 1087, 1085, 1089, 1091, 1093, 1095, 1192, 1194, 1200, 1202, 1167, 1155, 1151, 1149, 1153, 1159, 1161, 1144, 1135, 1139, 1137, 1109, 1113, 1111, 1105, 1117, 1115, 1127, 1120, 1126, 1108, 1122, 1104, 1100, 1102, 1045, 1046, 1043, 1038, 1034, 1030, 1026, 1010, 1012, 1006, 1014, 1020, 1018, 1016, 1024, 1000, 998, 994, 136), (136, 747, 749, 751, 753, 771, 773, 775, 779, 777, 781, 817, 815, 813, 807, 809, 805, 811, 920, 922, 862, 863, 860, 858, 852, 850, 846, 842, 840, 834, 832, 828, 137), (137, 828, 830, 836, 838, 844, 848, 854, 856, 889, 891, 887, 885, 883, 881, 877, 879, 875, 873, 871, 867, 869, 865, 862, 922, 924, 919, 926, 942, 940, 944, 946, 948, 950, 984, 986, 982, 978, 980, 974, 976, 143, 700, 696, 692, 694, 992, 990, 988, 956, 952, 954, 960, 958, 928, 634, 632, 628, 630, 522, 523, 520, 525, 826, 824, 822, 820, 790, 784, 788, 785, 791, 757, 755, 759, 457, 455, 459, 138), (138, 459, 453, 461, 463, 465, 491, 489, 496, 498, 494, 535, 533, 529, 527, 531, 522, 630, 619, 636, 640, 642, 638, 644, 668, 664, 666, 662, 708, 706, 704, 702, 698, 700, 143, 144, 716, 718, 712, 714, 710, 680, 676, 672, 670, 674, 678, 650, 646, 648, 652, 623, 621, 617, 615, 609, 605, 601, 595, 591, 561, 559, 563, 565, 567, 569, 571, 573, 575, 537, 139), (139, 537, 539, 577, 579, 585, 581, 583, 587, 589, 593, 597, 599, 603, 607, 611, 613, 617, 621), (625, 626, 654, 656, 660, 658, 684, 690, 688, 686, 682, 726, 728, 722, 724, 720, 716, 144, 145, 146, 439, 433, 427, 429, 431, 423, 425, 421, 419, 415, 413, 407, 409, 399, 391, 395, 393, 258, 256, 232, 230, 234, 228, 224, 226, 222, 220, 182, 184, 194, 198, 196, 200, 202, 206, 186, 188, 132, 477, 479, 483, 481, 486, 488, 512, 518, 253, 255, 516, 514, 555, 557, 549, 551, 553), (553, 545, 547, 541, 543, 506, 508, 500, 502, 504, 510, 471, 467, 469, 473, 475, 477, 132, 139, 621, 625), (216, 192, 190, 275, 277, 279, 281, 287, 283, 285, 319, 317, 312, 314, 310, 309, 307, 305, 321, 323, 324, 328, 333, 337, 343, 345, 347, 353, 385, 383, 381, 379, 377, 375, 371, 369, 387, 147, 148, 149), (147, 387, 373, 367, 365, 361, 363, 359, 355, 357, 351, 349, 341, 339, 335, 331, 326, 324, 323, 301, 303, 299, 297, 293, 295, 291, 289, 263, 261, 265, 267, 269, 273, 271, 275, 190, 186, 206, 204, 208, 210, 212, 214, 218, 248, 250, 246, 244, 238, 236, 242, 240, 258, 393, 389, 397, 401, 403, 405, 411, 417, 449, 451, 443, 445, 447, 442, 438, 436, 439, 146), (900, 901, 895, 894), (853, 854, 848, 847), (400, 399, 409, 410), (193, 192, 216, 217), (350, 349, 351, 352), (814, 813, 815, 816), (1078, 1079, 1077, 1076), (655, 656, 654, 653), (1023, 1024, 1016, 1015), (918, 919, 924, 923), (857, 858, 860, 859), (602, 603, 599, 598), (524, 525, 520, 519), (259, 258, 240, 241), (209, 208, 204, 205), (1053, 1052, 1172, 1173), (651, 652, 648, 647), (618, 619, 630, 629), (207, 206, 202, 203), (681, 682, 686, 685), (320, 321, 305, 304), (890, 891, 889, 888), (366, 365, 367, 368), (402, 401, 397, 398), (1223, 1224, 1250, 1249), (458, 457, 759, 760), (450, 449, 417, 418), (1112, 1111, 1113, 1114), (1067, 1066, 1060, 1061), (667, 668, 644, 643), (282, 283, 287, 286), (734, 733, 1007, 1008), (951, 952, 956, 955), (468, 467, 471, 472), (752, 751, 749, 750), (257, 256, 258, 259), (748, 747, 745, 746), (1189, 1190, 1218, 1217), (464, 463, 461, 462), (1212, 1211, 1209, 1210), (548, 549, 557, 556), (558, 559, 561, 560), (798, 797, 795, 796), (661, 662, 666, 665), (1036, 1035, 1031, 1032), (1216, 1215, 1213, 1214), (1195, 1196, 1194, 1193), (88, 84, 1343, 1340), (97, 125, 1375, 1376), (1143, 1145, 1372, 1353), (1150, 1148, 1370, 1360), (129, 1380, 1374, 93), (69, 113, 1384, 1385), (113, 107, 1382, 1384), (1199, 1201, 1368, 1367), (72, 70, 130, 128, 92, 120, 124, 96, 90, 94, 106, 112, 68, 110, 109, 123, 99, 87, 85, 89, 117, 83, 79, 77, 81, 115, 119, 126, 104, 100, 102, 74), (91, 97, 1376, 1361), (121, 1373, 1375, 125), (121, 93, 1374, 1373), (78, 82, 1335, 1334), (1266, 1345, 1344, 1270), (1264, 1358, 1357, 1261), (118, 114, 1326, 1325), (1261, 1357, 1347, 1263), (1208, 1240, 1351, 1328), (76, 78, 1334, 1338), (1232, 1348, 1349, 1236), (1143, 1353, 1354, 1160), (103, 1321, 1320, 75), (1152, 1371, 1370, 1148), (114, 80, 1318, 1326), (80, 76, 1337, 1318), (76, 1338, 1337), (1268, 1346, 1345, 1266), (116, 88, 1340, 1336), (122, 1386, 1319, 98), (1238, 1236, 1349, 1350), (1158, 1160, 1354, 1352), (1240, 1238, 1350, 1351), (95, 91, 1361, 1381), (1150, 1360, 1369, 1154), (1263, 1347, 1346, 1268), (1163, 1157, 1144, 1161, 1159, 1153, 1149, 1151, 1155, 1167, 1202, 1200, 1198, 1226, 1230, 1228, 1234, 1260, 1259, 1262, 1267, 1265, 1269, 1231, 1235, 1237, 1239, 1207, 1205, 1203, 1169, 1170, 1165, 1147), (1294, 1293, 1296, 1297), (1293, 1295, 1298, 1296), (132, 164, 1298, 1295), (162, 138, 1294, 1297), (139, 132, 1295, 1293), (163, 162, 1312, 1311), (1299, 1302, 1303, 1300), (1301, 1304, 1302, 1299), (46, 45, 1302, 1304), (1301, 1299, 1308, 1310), (0, 1301, 1310, 1307), (45, 44, 1303, 1302), (1306, 1305, 1308, 1309), (1305, 1307, 1310, 1308), (1300, 6, 1306, 1309), (6, 7, 1305, 1306), (1299, 1300, 1309, 1308), (7, 0, 1307, 1305), (1313, 1311, 1314, 1316), (1311, 1312, 1315, 1314), (162, 1297, 1315, 1312), (1298, 164, 1313, 1316), (164, 163, 1311, 1313), (1296, 1298, 1316, 1314), (116, 1336, 1335, 82), (1366, 1364, 1229, 1225), (1364, 1362, 1227, 1229), (1356, 1368, 1201, 1166), (1341, 1343, 84), (1381, 1361, 1376, 1375, 1373, 1374, 1380, 1379, 1378, 1377, 1317, 1320, 1321, 1322, 1323, 1324, 1325, 1326, 1318, 1337, 1338, 1334, 1335, 1336, 1340, 1343, 1341, 1342, 1319, 1386, 1355, 1383, 1385, 1384, 1382), (1363, 1358, 1264, 1233), (1378, 1379, 129, 131), (1365, 1366, 1225, 1197), (1355, 1386, 122, 108), (1330, 1331, 1171, 1204), (1342, 1341, 84, 86), (1379, 1380, 129), (1329, 1330, 1204, 1206), (1385, 1383, 111, 69), (1319, 1342, 86, 98), (1367, 1365, 1197, 1199), (1339, 1327, 1162, 1146), (1317, 1377, 71, 73), (1377, 1378, 131, 71), (1381, 1382, 107, 95), (1369, 1356, 1166, 1154), (1352, 1371, 1152, 1158), (1329, 1328, 1351, 1350, 1349, 1348, 1344, 1345, 1346, 1347, 1357, 1358, 1363, 1362, 1364, 1366, 1365, 1367, 1368, 1356, 1369, 1360, 1370, 1371, 1352, 1354, 1353, 1372, 1359, 1327, 1339, 1333, 1332, 1331, 1330), (1322, 1321, 103, 101), (1324, 1323, 105, 127), (1359, 1372, 1145, 1156), (1332, 1333, 1164, 1168), (1328, 1329, 1206, 1208), (1344, 1348, 1232, 1270), (1325, 1324, 127, 118), (1327, 1359, 1156, 1162), (1362, 1363, 1233, 1227), (1320, 1317, 73, 75), (1331, 1332, 1168, 1171), (1333, 1339, 1146, 1164), (1323, 1322, 101, 105), (1383, 1355, 108, 111)])
me_cube_001.use_remesh_preserve_volume = False
me_cube_001.use_remesh_preserve_attributes = False
me_cube_001.use_mirror_vertex_groups = False
me_cube_001.update()

# ---- objects
ob_cube = bpy.data.objects.new('Cube', me_cube_001)
ob_lamp = bpy.data.objects.new('Lamp', light_lamp)
ob_camera = bpy.data.objects.new('Camera', cam_camera)

# ---- transforms, parenting, visibility, modifiers, constraints
ob_cube.location = (0.2151, -0.5214, 3.468)
ob_cube.lineart.crease_threshold = 0.0
ob_lamp.location = (4.076, 1.005, 5.904)
ob_lamp.rotation_euler = (0.6503, 0.05522, 1.866)
ob_lamp.lock_rotations_4d = False
ob_lamp.empty_display_type = 'ARROWS'
ob_lamp.color = (0.0, 0.0, 0.0, 0.0)
ob_lamp.lineart.crease_threshold = 0.0
ob_camera.location = (7.481, -6.508, 5.344)
ob_camera.rotation_euler = (1.109, 0.0, 0.8149)
ob_camera.lock_rotations_4d = False
ob_camera.empty_display_type = 'ARROWS'
ob_camera.color = (0.0, 0.0, 0.0, 0.0)
ob_camera.display_type = 'WIRE'
ob_camera.lineart.crease_threshold = 0.0

# ---- collection membership
col_collection_1.objects.link(ob_cube)
col_collection_1.objects.link(ob_lamp)
col_collection_1.objects.link(ob_camera)

# ---- scene / render settings (as saved in the file)
scene.camera = ob_camera
scene.frame_start = 1; scene.frame_end = 250; scene.frame_set(1)
scene.render.engine = 'BLENDER_EEVEE_NEXT'
scene.render.resolution_percentage = 50
scene.render.dither_intensity = 0.0
scene.cycles.use_denoising = False
scene.cycles.samples = 128
scene.cycles.sampling_pattern = 'TABULATED_SOBOL'
scene.cycles.light_sampling_threshold = 0.0
scene.cycles.use_adaptive_sampling = False
scene.cycles.use_light_tree = False
scene.cycles.blur_glossy = 0.0
scene.cycles.sample_clamp_indirect = 0.0
scene.view_settings.view_transform = 'Standard'
bpy.context.view_layer.update()
